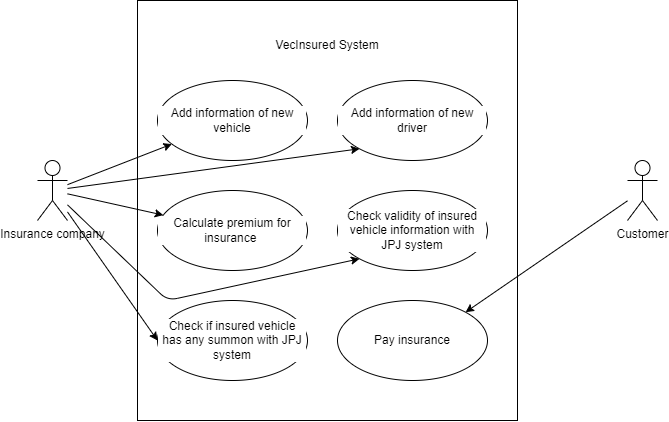

The diagram above was exported from draw.io. Its source (the exported page's mxGraphModel, read from the mxfile embedded in the PNG):
<mxGraphModel dx="2135" dy="983" grid="1" gridSize="10" guides="1" tooltips="1" connect="1" arrows="1" fold="1" page="1" pageScale="1" pageWidth="850" pageHeight="1100" background="#ffffff" math="0" shadow="0">
  <root>
    <mxCell id="0" />
    <mxCell id="1" parent="0" />
    <mxCell id="2" value="Customer" style="shape=umlActor;verticalLabelPosition=bottom;verticalAlign=top;html=1;outlineConnect=0;" vertex="1" parent="1">
      <mxGeometry x="660" y="280" width="30" height="60" as="geometry" />
    </mxCell>
    <mxCell id="3" value="Insurance company" style="shape=umlActor;verticalLabelPosition=bottom;verticalAlign=top;html=1;outlineConnect=0;" vertex="1" parent="1">
      <mxGeometry x="70" y="280" width="30" height="60" as="geometry" />
    </mxCell>
    <mxCell id="5" value="" style="rounded=0;whiteSpace=wrap;html=1;" vertex="1" parent="1">
      <mxGeometry x="170" y="120" width="380" height="420" as="geometry" />
    </mxCell>
    <mxCell id="6" value="VecInsured System" style="text;html=1;strokeColor=none;fillColor=none;align=center;verticalAlign=middle;whiteSpace=wrap;rounded=0;" vertex="1" parent="1">
      <mxGeometry x="260" y="150" width="200" height="30" as="geometry" />
    </mxCell>
    <mxCell id="7" value="Add information of new vehicle" style="ellipse;whiteSpace=wrap;html=1;labelBackgroundColor=#FFFFFF;" vertex="1" parent="1">
      <mxGeometry x="190" y="200" width="150" height="80" as="geometry" />
    </mxCell>
    <mxCell id="8" value="Add information of new driver" style="ellipse;whiteSpace=wrap;html=1;labelBackgroundColor=#FFFFFF;" vertex="1" parent="1">
      <mxGeometry x="370" y="200" width="150" height="80" as="geometry" />
    </mxCell>
    <mxCell id="9" value="Calculate premium for insurance&amp;nbsp;" style="ellipse;whiteSpace=wrap;html=1;labelBackgroundColor=#FFFFFF;" vertex="1" parent="1">
      <mxGeometry x="190" y="310" width="150" height="80" as="geometry" />
    </mxCell>
    <mxCell id="10" value="Check validity of insured vehicle information with JPJ system" style="ellipse;whiteSpace=wrap;html=1;labelBackgroundColor=#FFFFFF;" vertex="1" parent="1">
      <mxGeometry x="370" y="310" width="150" height="80" as="geometry" />
    </mxCell>
    <mxCell id="11" value="Check if insured vehicle has any summon with JPJ system" style="ellipse;whiteSpace=wrap;html=1;labelBackgroundColor=#FFFFFF;" vertex="1" parent="1">
      <mxGeometry x="190" y="420" width="150" height="80" as="geometry" />
    </mxCell>
    <mxCell id="21" value="Pay insurance" style="ellipse;whiteSpace=wrap;html=1;labelBackgroundColor=#FFFFFF;" vertex="1" parent="1">
      <mxGeometry x="370" y="420" width="150" height="80" as="geometry" />
    </mxCell>
    <mxCell id="24" style="edgeStyle=none;html=1;entryX=0;entryY=1;entryDx=0;entryDy=0;" edge="1" parent="1" source="3" target="8">
      <mxGeometry relative="1" as="geometry" />
    </mxCell>
    <mxCell id="26" style="edgeStyle=none;html=1;entryX=0;entryY=1;entryDx=0;entryDy=0;" edge="1" parent="1" source="3" target="10">
      <mxGeometry relative="1" as="geometry">
        <Array as="points">
          <mxPoint x="200" y="420" />
        </Array>
      </mxGeometry>
    </mxCell>
    <mxCell id="27" style="edgeStyle=none;html=1;entryX=0;entryY=0.5;entryDx=0;entryDy=0;" edge="1" parent="1" source="3" target="11">
      <mxGeometry relative="1" as="geometry" />
    </mxCell>
    <mxCell id="25" style="edgeStyle=none;html=1;" edge="1" parent="1" source="3" target="9">
      <mxGeometry relative="1" as="geometry" />
    </mxCell>
    <mxCell id="29" style="edgeStyle=none;html=1;entryX=1;entryY=0;entryDx=0;entryDy=0;" edge="1" parent="1" source="2" target="21">
      <mxGeometry relative="1" as="geometry" />
    </mxCell>
    <mxCell id="23" style="edgeStyle=none;html=1;" edge="1" parent="1" source="3" target="7">
      <mxGeometry relative="1" as="geometry" />
    </mxCell>
  </root>
</mxGraphModel>